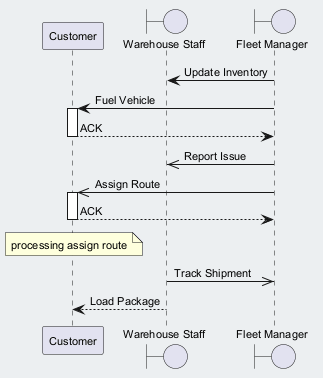

The diagram above was rendered by PlantUML. Its source (embedded in the PNG):
@startuml
skinparam backgroundColor #ECEFF1
skinparam classBackgroundColor #FFFFFF
skinparam classBorderColor #455A64
skinparam defaultFontSize 11
participant "Customer" as C
boundary "Warehouse Staff" as WS
boundary "Fleet Manager" as FM
FM -> WS : Update Inventory
FM -> C : Fuel Vehicle
activate C
C --> FM : ACK
deactivate C
FM ->> WS : Report Issue
FM ->> C : Assign Route
activate C
C --> FM : ACK
deactivate C
note over C : processing assign route
WS ->> FM : Track Shipment
WS --> C : Load Package
@enduml